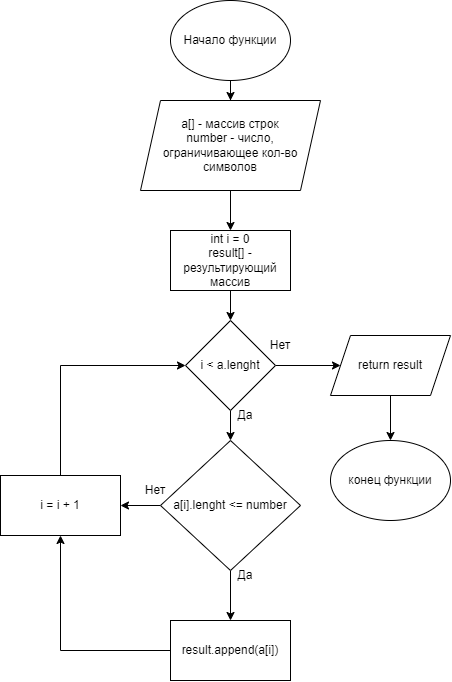

The diagram above was exported from draw.io. Its source (the exported page's mxGraphModel, read from the mxfile embedded in the PNG):
<mxGraphModel dx="1483" dy="827" grid="1" gridSize="10" guides="1" tooltips="1" connect="1" arrows="1" fold="1" page="1" pageScale="1" pageWidth="827" pageHeight="1169" math="0" shadow="0">
  <root>
    <mxCell id="0" />
    <mxCell id="1" parent="0" />
    <mxCell id="iQ9DmztKnjaVwLU-sDve-6" value="" style="edgeStyle=orthogonalEdgeStyle;rounded=0;orthogonalLoop=1;jettySize=auto;html=1;" edge="1" parent="1" source="iQ9DmztKnjaVwLU-sDve-1" target="iQ9DmztKnjaVwLU-sDve-2">
      <mxGeometry relative="1" as="geometry" />
    </mxCell>
    <mxCell id="iQ9DmztKnjaVwLU-sDve-1" value="Начало функции" style="ellipse;whiteSpace=wrap;html=1;" vertex="1" parent="1">
      <mxGeometry x="359" y="90" width="120" height="80" as="geometry" />
    </mxCell>
    <mxCell id="iQ9DmztKnjaVwLU-sDve-7" value="" style="edgeStyle=orthogonalEdgeStyle;rounded=0;orthogonalLoop=1;jettySize=auto;html=1;" edge="1" parent="1" source="iQ9DmztKnjaVwLU-sDve-2" target="iQ9DmztKnjaVwLU-sDve-3">
      <mxGeometry relative="1" as="geometry" />
    </mxCell>
    <mxCell id="iQ9DmztKnjaVwLU-sDve-2" value="a[] - массив строк&lt;br&gt;number - число, ограничивающее кол-во символов" style="shape=parallelogram;perimeter=parallelogramPerimeter;whiteSpace=wrap;html=1;fixedSize=1;" vertex="1" parent="1">
      <mxGeometry x="329" y="190" width="180" height="90" as="geometry" />
    </mxCell>
    <mxCell id="iQ9DmztKnjaVwLU-sDve-8" value="" style="edgeStyle=orthogonalEdgeStyle;rounded=0;orthogonalLoop=1;jettySize=auto;html=1;" edge="1" parent="1" source="iQ9DmztKnjaVwLU-sDve-3" target="iQ9DmztKnjaVwLU-sDve-4">
      <mxGeometry relative="1" as="geometry" />
    </mxCell>
    <mxCell id="iQ9DmztKnjaVwLU-sDve-3" value="int i = 0&lt;br&gt;result[] - результирующий массив" style="rounded=0;whiteSpace=wrap;html=1;" vertex="1" parent="1">
      <mxGeometry x="359" y="320" width="120" height="60" as="geometry" />
    </mxCell>
    <mxCell id="iQ9DmztKnjaVwLU-sDve-10" value="" style="edgeStyle=orthogonalEdgeStyle;rounded=0;orthogonalLoop=1;jettySize=auto;html=1;" edge="1" parent="1" source="iQ9DmztKnjaVwLU-sDve-4" target="iQ9DmztKnjaVwLU-sDve-9">
      <mxGeometry relative="1" as="geometry" />
    </mxCell>
    <mxCell id="iQ9DmztKnjaVwLU-sDve-25" style="edgeStyle=orthogonalEdgeStyle;rounded=0;orthogonalLoop=1;jettySize=auto;html=1;entryX=0;entryY=0.5;entryDx=0;entryDy=0;" edge="1" parent="1" source="iQ9DmztKnjaVwLU-sDve-4" target="iQ9DmztKnjaVwLU-sDve-24">
      <mxGeometry relative="1" as="geometry" />
    </mxCell>
    <mxCell id="iQ9DmztKnjaVwLU-sDve-4" value="i &amp;lt; a.lenght" style="rhombus;whiteSpace=wrap;html=1;" vertex="1" parent="1">
      <mxGeometry x="374" y="410" width="90" height="90" as="geometry" />
    </mxCell>
    <mxCell id="iQ9DmztKnjaVwLU-sDve-12" value="" style="edgeStyle=orthogonalEdgeStyle;rounded=0;orthogonalLoop=1;jettySize=auto;html=1;" edge="1" parent="1" source="iQ9DmztKnjaVwLU-sDve-9" target="iQ9DmztKnjaVwLU-sDve-11">
      <mxGeometry relative="1" as="geometry" />
    </mxCell>
    <mxCell id="iQ9DmztKnjaVwLU-sDve-17" style="edgeStyle=orthogonalEdgeStyle;rounded=0;orthogonalLoop=1;jettySize=auto;html=1;entryX=1;entryY=0.5;entryDx=0;entryDy=0;" edge="1" parent="1" source="iQ9DmztKnjaVwLU-sDve-9" target="iQ9DmztKnjaVwLU-sDve-15">
      <mxGeometry relative="1" as="geometry" />
    </mxCell>
    <mxCell id="iQ9DmztKnjaVwLU-sDve-9" value="a[i].lenght &amp;lt;= number" style="rhombus;whiteSpace=wrap;html=1;" vertex="1" parent="1">
      <mxGeometry x="349" y="530" width="140" height="130" as="geometry" />
    </mxCell>
    <mxCell id="iQ9DmztKnjaVwLU-sDve-16" style="edgeStyle=orthogonalEdgeStyle;rounded=0;orthogonalLoop=1;jettySize=auto;html=1;entryX=0.5;entryY=1;entryDx=0;entryDy=0;" edge="1" parent="1" source="iQ9DmztKnjaVwLU-sDve-11" target="iQ9DmztKnjaVwLU-sDve-15">
      <mxGeometry relative="1" as="geometry" />
    </mxCell>
    <mxCell id="iQ9DmztKnjaVwLU-sDve-11" value="result.append(a[i])" style="whiteSpace=wrap;html=1;" vertex="1" parent="1">
      <mxGeometry x="359" y="710" width="120" height="60" as="geometry" />
    </mxCell>
    <mxCell id="iQ9DmztKnjaVwLU-sDve-13" value="Да" style="text;html=1;strokeColor=none;fillColor=none;align=center;verticalAlign=middle;whiteSpace=wrap;rounded=0;" vertex="1" parent="1">
      <mxGeometry x="404" y="490" width="60" height="30" as="geometry" />
    </mxCell>
    <mxCell id="iQ9DmztKnjaVwLU-sDve-14" value="Да" style="text;html=1;strokeColor=none;fillColor=none;align=center;verticalAlign=middle;whiteSpace=wrap;rounded=0;" vertex="1" parent="1">
      <mxGeometry x="404" y="650" width="60" height="30" as="geometry" />
    </mxCell>
    <mxCell id="iQ9DmztKnjaVwLU-sDve-20" style="edgeStyle=orthogonalEdgeStyle;rounded=0;orthogonalLoop=1;jettySize=auto;html=1;entryX=0;entryY=0.5;entryDx=0;entryDy=0;exitX=0.5;exitY=0;exitDx=0;exitDy=0;" edge="1" parent="1" source="iQ9DmztKnjaVwLU-sDve-15" target="iQ9DmztKnjaVwLU-sDve-4">
      <mxGeometry relative="1" as="geometry" />
    </mxCell>
    <mxCell id="iQ9DmztKnjaVwLU-sDve-15" value="i = i + 1" style="rounded=0;whiteSpace=wrap;html=1;" vertex="1" parent="1">
      <mxGeometry x="189" y="565" width="120" height="60" as="geometry" />
    </mxCell>
    <mxCell id="iQ9DmztKnjaVwLU-sDve-21" value="Нет" style="text;html=1;strokeColor=none;fillColor=none;align=center;verticalAlign=middle;whiteSpace=wrap;rounded=0;" vertex="1" parent="1">
      <mxGeometry x="314" y="565" width="60" height="30" as="geometry" />
    </mxCell>
    <mxCell id="iQ9DmztKnjaVwLU-sDve-22" value="Нет" style="text;html=1;strokeColor=none;fillColor=none;align=center;verticalAlign=middle;whiteSpace=wrap;rounded=0;" vertex="1" parent="1">
      <mxGeometry x="439" y="420" width="60" height="30" as="geometry" />
    </mxCell>
    <mxCell id="iQ9DmztKnjaVwLU-sDve-27" style="edgeStyle=orthogonalEdgeStyle;rounded=0;orthogonalLoop=1;jettySize=auto;html=1;entryX=0.5;entryY=0;entryDx=0;entryDy=0;" edge="1" parent="1" source="iQ9DmztKnjaVwLU-sDve-24" target="iQ9DmztKnjaVwLU-sDve-26">
      <mxGeometry relative="1" as="geometry" />
    </mxCell>
    <mxCell id="iQ9DmztKnjaVwLU-sDve-24" value="return result" style="shape=parallelogram;perimeter=parallelogramPerimeter;whiteSpace=wrap;html=1;fixedSize=1;" vertex="1" parent="1">
      <mxGeometry x="519" y="425" width="120" height="60" as="geometry" />
    </mxCell>
    <mxCell id="iQ9DmztKnjaVwLU-sDve-26" value="конец функции" style="ellipse;whiteSpace=wrap;html=1;" vertex="1" parent="1">
      <mxGeometry x="519" y="530" width="120" height="80" as="geometry" />
    </mxCell>
  </root>
</mxGraphModel>